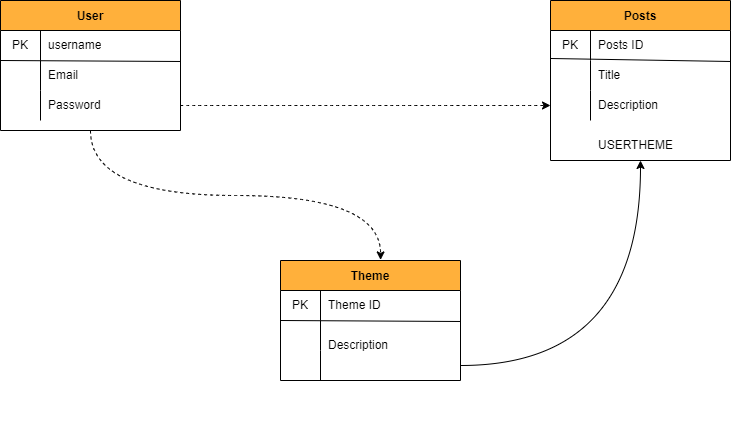

The diagram above was exported from draw.io. Its source (the exported page's mxGraphModel, read from the mxfile embedded in the PNG):
<mxGraphModel dx="1422" dy="737" grid="1" gridSize="10" guides="1" tooltips="1" connect="1" arrows="1" fold="1" page="1" pageScale="1" pageWidth="827" pageHeight="1169" math="0" shadow="0">
  <root>
    <mxCell id="0" />
    <mxCell id="1" parent="0" />
    <mxCell id="Oxg8T250ccxu2Nmz5Wwq-64" style="edgeStyle=orthogonalEdgeStyle;orthogonalLoop=1;jettySize=auto;html=1;exitX=0.5;exitY=1;exitDx=0;exitDy=0;entryX=0.556;entryY=-0.005;entryDx=0;entryDy=0;entryPerimeter=0;curved=1;dashed=1;" edge="1" parent="1" source="Oxg8T250ccxu2Nmz5Wwq-11" target="Oxg8T250ccxu2Nmz5Wwq-48">
      <mxGeometry relative="1" as="geometry" />
    </mxCell>
    <mxCell id="Oxg8T250ccxu2Nmz5Wwq-11" value="User" style="shape=table;startSize=30;container=1;collapsible=0;childLayout=tableLayout;fixedRows=1;rowLines=0;fontStyle=1;fillColor=#FFB03B;" vertex="1" parent="1">
      <mxGeometry x="40" y="80" width="180" height="130" as="geometry" />
    </mxCell>
    <mxCell id="Oxg8T250ccxu2Nmz5Wwq-12" value="" style="shape=tableRow;horizontal=0;startSize=0;swimlaneHead=0;swimlaneBody=0;top=0;left=0;bottom=0;right=0;collapsible=0;dropTarget=0;fillColor=none;points=[[0,0.5],[1,0.5]];portConstraint=eastwest;" vertex="1" parent="Oxg8T250ccxu2Nmz5Wwq-11">
      <mxGeometry y="30" width="180" height="30" as="geometry" />
    </mxCell>
    <mxCell id="Oxg8T250ccxu2Nmz5Wwq-13" value="PK" style="shape=partialRectangle;html=1;whiteSpace=wrap;connectable=0;fillColor=none;top=0;left=0;bottom=0;right=0;overflow=hidden;pointerEvents=1;" vertex="1" parent="Oxg8T250ccxu2Nmz5Wwq-12">
      <mxGeometry width="40" height="30" as="geometry">
        <mxRectangle width="40" height="30" as="alternateBounds" />
      </mxGeometry>
    </mxCell>
    <mxCell id="Oxg8T250ccxu2Nmz5Wwq-14" value="username" style="shape=partialRectangle;html=1;whiteSpace=wrap;connectable=0;fillColor=none;top=0;left=0;bottom=0;right=0;align=left;spacingLeft=6;overflow=hidden;" vertex="1" parent="Oxg8T250ccxu2Nmz5Wwq-12">
      <mxGeometry x="40" width="140" height="30" as="geometry">
        <mxRectangle width="140" height="30" as="alternateBounds" />
      </mxGeometry>
    </mxCell>
    <mxCell id="Oxg8T250ccxu2Nmz5Wwq-15" value="" style="shape=tableRow;horizontal=0;startSize=0;swimlaneHead=0;swimlaneBody=0;top=0;left=0;bottom=0;right=0;collapsible=0;dropTarget=0;fillColor=none;points=[[0,0.5],[1,0.5]];portConstraint=eastwest;" vertex="1" parent="Oxg8T250ccxu2Nmz5Wwq-11">
      <mxGeometry y="60" width="180" height="30" as="geometry" />
    </mxCell>
    <mxCell id="Oxg8T250ccxu2Nmz5Wwq-16" value="" style="shape=partialRectangle;html=1;whiteSpace=wrap;connectable=0;fillColor=none;top=0;left=0;bottom=0;right=0;overflow=hidden;" vertex="1" parent="Oxg8T250ccxu2Nmz5Wwq-15">
      <mxGeometry width="40" height="30" as="geometry">
        <mxRectangle width="40" height="30" as="alternateBounds" />
      </mxGeometry>
    </mxCell>
    <mxCell id="Oxg8T250ccxu2Nmz5Wwq-17" value="Email" style="shape=partialRectangle;html=1;whiteSpace=wrap;connectable=0;fillColor=none;top=0;left=0;bottom=0;right=0;align=left;spacingLeft=6;overflow=hidden;" vertex="1" parent="Oxg8T250ccxu2Nmz5Wwq-15">
      <mxGeometry x="40" width="140" height="30" as="geometry">
        <mxRectangle width="140" height="30" as="alternateBounds" />
      </mxGeometry>
    </mxCell>
    <mxCell id="Oxg8T250ccxu2Nmz5Wwq-18" value="" style="shape=tableRow;horizontal=0;startSize=0;swimlaneHead=0;swimlaneBody=0;top=0;left=0;bottom=0;right=0;collapsible=0;dropTarget=0;fillColor=none;points=[[0,0.5],[1,0.5]];portConstraint=eastwest;" vertex="1" parent="Oxg8T250ccxu2Nmz5Wwq-11">
      <mxGeometry y="90" width="180" height="30" as="geometry" />
    </mxCell>
    <mxCell id="Oxg8T250ccxu2Nmz5Wwq-19" value="" style="shape=partialRectangle;html=1;whiteSpace=wrap;connectable=0;fillColor=none;top=0;left=0;bottom=0;right=0;overflow=hidden;" vertex="1" parent="Oxg8T250ccxu2Nmz5Wwq-18">
      <mxGeometry width="40" height="30" as="geometry">
        <mxRectangle width="40" height="30" as="alternateBounds" />
      </mxGeometry>
    </mxCell>
    <mxCell id="Oxg8T250ccxu2Nmz5Wwq-20" value="Password" style="shape=partialRectangle;html=1;whiteSpace=wrap;connectable=0;fillColor=none;top=0;left=0;bottom=0;right=0;align=left;spacingLeft=6;overflow=hidden;" vertex="1" parent="Oxg8T250ccxu2Nmz5Wwq-18">
      <mxGeometry x="40" width="140" height="30" as="geometry">
        <mxRectangle width="140" height="30" as="alternateBounds" />
      </mxGeometry>
    </mxCell>
    <mxCell id="Oxg8T250ccxu2Nmz5Wwq-23" value="" style="endArrow=none;html=1;rounded=0;entryX=1;entryY=1.033;entryDx=0;entryDy=0;entryPerimeter=0;" edge="1" parent="1" target="Oxg8T250ccxu2Nmz5Wwq-12">
      <mxGeometry width="50" height="50" relative="1" as="geometry">
        <mxPoint x="40" y="140" as="sourcePoint" />
        <mxPoint x="90" y="90" as="targetPoint" />
      </mxGeometry>
    </mxCell>
    <mxCell id="Oxg8T250ccxu2Nmz5Wwq-24" value="Posts" style="shape=table;startSize=30;container=1;collapsible=0;childLayout=tableLayout;fixedRows=1;rowLines=0;fontStyle=1;fillColor=#FFB03B;" vertex="1" parent="1">
      <mxGeometry x="590" y="80" width="180" height="160" as="geometry" />
    </mxCell>
    <mxCell id="Oxg8T250ccxu2Nmz5Wwq-25" value="" style="shape=tableRow;horizontal=0;startSize=0;swimlaneHead=0;swimlaneBody=0;top=0;left=0;bottom=0;right=0;collapsible=0;dropTarget=0;fillColor=none;points=[[0,0.5],[1,0.5]];portConstraint=eastwest;" vertex="1" parent="Oxg8T250ccxu2Nmz5Wwq-24">
      <mxGeometry y="30" width="180" height="30" as="geometry" />
    </mxCell>
    <mxCell id="Oxg8T250ccxu2Nmz5Wwq-26" value="PK" style="shape=partialRectangle;html=1;whiteSpace=wrap;connectable=0;fillColor=none;top=0;left=0;bottom=0;right=0;overflow=hidden;pointerEvents=1;" vertex="1" parent="Oxg8T250ccxu2Nmz5Wwq-25">
      <mxGeometry width="40" height="30" as="geometry">
        <mxRectangle width="40" height="30" as="alternateBounds" />
      </mxGeometry>
    </mxCell>
    <mxCell id="Oxg8T250ccxu2Nmz5Wwq-27" value="Posts ID" style="shape=partialRectangle;html=1;whiteSpace=wrap;connectable=0;fillColor=none;top=0;left=0;bottom=0;right=0;align=left;spacingLeft=6;overflow=hidden;" vertex="1" parent="Oxg8T250ccxu2Nmz5Wwq-25">
      <mxGeometry x="40" width="140" height="30" as="geometry">
        <mxRectangle width="140" height="30" as="alternateBounds" />
      </mxGeometry>
    </mxCell>
    <mxCell id="Oxg8T250ccxu2Nmz5Wwq-28" value="" style="shape=tableRow;horizontal=0;startSize=0;swimlaneHead=0;swimlaneBody=0;top=0;left=0;bottom=0;right=0;collapsible=0;dropTarget=0;fillColor=none;points=[[0,0.5],[1,0.5]];portConstraint=eastwest;" vertex="1" parent="Oxg8T250ccxu2Nmz5Wwq-24">
      <mxGeometry y="60" width="180" height="30" as="geometry" />
    </mxCell>
    <mxCell id="Oxg8T250ccxu2Nmz5Wwq-29" value="" style="shape=partialRectangle;html=1;whiteSpace=wrap;connectable=0;fillColor=none;top=0;left=0;bottom=0;right=0;overflow=hidden;" vertex="1" parent="Oxg8T250ccxu2Nmz5Wwq-28">
      <mxGeometry width="40" height="30" as="geometry">
        <mxRectangle width="40" height="30" as="alternateBounds" />
      </mxGeometry>
    </mxCell>
    <mxCell id="Oxg8T250ccxu2Nmz5Wwq-30" value="Title" style="shape=partialRectangle;html=1;whiteSpace=wrap;connectable=0;fillColor=none;top=0;left=0;bottom=0;right=0;align=left;spacingLeft=6;overflow=hidden;" vertex="1" parent="Oxg8T250ccxu2Nmz5Wwq-28">
      <mxGeometry x="40" width="140" height="30" as="geometry">
        <mxRectangle width="140" height="30" as="alternateBounds" />
      </mxGeometry>
    </mxCell>
    <mxCell id="Oxg8T250ccxu2Nmz5Wwq-31" value="" style="shape=tableRow;horizontal=0;startSize=0;swimlaneHead=0;swimlaneBody=0;top=0;left=0;bottom=0;right=0;collapsible=0;dropTarget=0;fillColor=none;points=[[0,0.5],[1,0.5]];portConstraint=eastwest;" vertex="1" parent="Oxg8T250ccxu2Nmz5Wwq-24">
      <mxGeometry y="90" width="180" height="30" as="geometry" />
    </mxCell>
    <mxCell id="Oxg8T250ccxu2Nmz5Wwq-32" value="" style="shape=partialRectangle;html=1;whiteSpace=wrap;connectable=0;fillColor=none;top=0;left=0;bottom=0;right=0;overflow=hidden;" vertex="1" parent="Oxg8T250ccxu2Nmz5Wwq-31">
      <mxGeometry width="40" height="30" as="geometry">
        <mxRectangle width="40" height="30" as="alternateBounds" />
      </mxGeometry>
    </mxCell>
    <mxCell id="Oxg8T250ccxu2Nmz5Wwq-33" value="Description" style="shape=partialRectangle;html=1;whiteSpace=wrap;connectable=0;fillColor=none;top=0;left=0;bottom=0;right=0;align=left;spacingLeft=6;overflow=hidden;" vertex="1" parent="Oxg8T250ccxu2Nmz5Wwq-31">
      <mxGeometry x="40" width="140" height="30" as="geometry">
        <mxRectangle width="140" height="30" as="alternateBounds" />
      </mxGeometry>
    </mxCell>
    <mxCell id="Oxg8T250ccxu2Nmz5Wwq-35" value="" style="endArrow=none;html=1;rounded=0;entryX=1;entryY=1.033;entryDx=0;entryDy=0;entryPerimeter=0;exitX=0;exitY=-0.067;exitDx=0;exitDy=0;exitPerimeter=0;" edge="1" parent="Oxg8T250ccxu2Nmz5Wwq-24" target="Oxg8T250ccxu2Nmz5Wwq-25" source="Oxg8T250ccxu2Nmz5Wwq-28">
      <mxGeometry width="50" height="50" relative="1" as="geometry">
        <mxPoint x="-310" y="60" as="sourcePoint" />
        <mxPoint x="-260" y="10" as="targetPoint" />
      </mxGeometry>
    </mxCell>
    <mxCell id="Oxg8T250ccxu2Nmz5Wwq-48" value="Theme" style="shape=table;startSize=30;container=1;collapsible=0;childLayout=tableLayout;fixedRows=1;rowLines=0;fontStyle=1;fillColor=#FFB03B;" vertex="1" parent="1">
      <mxGeometry x="320" y="340" width="180" height="120" as="geometry" />
    </mxCell>
    <mxCell id="Oxg8T250ccxu2Nmz5Wwq-49" value="" style="shape=tableRow;horizontal=0;startSize=0;swimlaneHead=0;swimlaneBody=0;top=0;left=0;bottom=0;right=0;collapsible=0;dropTarget=0;fillColor=none;points=[[0,0.5],[1,0.5]];portConstraint=eastwest;" vertex="1" parent="Oxg8T250ccxu2Nmz5Wwq-48">
      <mxGeometry y="30" width="180" height="30" as="geometry" />
    </mxCell>
    <mxCell id="Oxg8T250ccxu2Nmz5Wwq-50" value="PK" style="shape=partialRectangle;html=1;whiteSpace=wrap;connectable=0;fillColor=none;top=0;left=0;bottom=0;right=0;overflow=hidden;pointerEvents=1;" vertex="1" parent="Oxg8T250ccxu2Nmz5Wwq-49">
      <mxGeometry width="40" height="30" as="geometry">
        <mxRectangle width="40" height="30" as="alternateBounds" />
      </mxGeometry>
    </mxCell>
    <mxCell id="Oxg8T250ccxu2Nmz5Wwq-51" value="Theme ID" style="shape=partialRectangle;html=1;whiteSpace=wrap;connectable=0;fillColor=none;top=0;left=0;bottom=0;right=0;align=left;spacingLeft=6;overflow=hidden;" vertex="1" parent="Oxg8T250ccxu2Nmz5Wwq-49">
      <mxGeometry x="40" width="140" height="30" as="geometry">
        <mxRectangle width="140" height="30" as="alternateBounds" />
      </mxGeometry>
    </mxCell>
    <mxCell id="Oxg8T250ccxu2Nmz5Wwq-52" value="" style="shape=tableRow;horizontal=0;startSize=0;swimlaneHead=0;swimlaneBody=0;top=0;left=0;bottom=0;right=0;collapsible=0;dropTarget=0;fillColor=none;points=[[0,0.5],[1,0.5]];portConstraint=eastwest;" vertex="1" parent="Oxg8T250ccxu2Nmz5Wwq-48">
      <mxGeometry y="60" width="180" height="30" as="geometry" />
    </mxCell>
    <mxCell id="Oxg8T250ccxu2Nmz5Wwq-53" value="" style="shape=partialRectangle;html=1;whiteSpace=wrap;connectable=0;fillColor=none;top=0;left=0;bottom=0;right=0;overflow=hidden;" vertex="1" parent="Oxg8T250ccxu2Nmz5Wwq-52">
      <mxGeometry width="40" height="30" as="geometry">
        <mxRectangle width="40" height="30" as="alternateBounds" />
      </mxGeometry>
    </mxCell>
    <mxCell id="Oxg8T250ccxu2Nmz5Wwq-54" value="" style="shape=partialRectangle;html=1;whiteSpace=wrap;connectable=0;fillColor=none;top=0;left=0;bottom=0;right=0;align=left;spacingLeft=6;overflow=hidden;" vertex="1" parent="Oxg8T250ccxu2Nmz5Wwq-52">
      <mxGeometry x="40" width="140" height="30" as="geometry">
        <mxRectangle width="140" height="30" as="alternateBounds" />
      </mxGeometry>
    </mxCell>
    <mxCell id="Oxg8T250ccxu2Nmz5Wwq-55" value="" style="shape=tableRow;horizontal=0;startSize=0;swimlaneHead=0;swimlaneBody=0;top=0;left=0;bottom=0;right=0;collapsible=0;dropTarget=0;fillColor=none;points=[[0,0.5],[1,0.5]];portConstraint=eastwest;" vertex="1" parent="Oxg8T250ccxu2Nmz5Wwq-48">
      <mxGeometry y="90" width="180" height="30" as="geometry" />
    </mxCell>
    <mxCell id="Oxg8T250ccxu2Nmz5Wwq-56" value="" style="shape=partialRectangle;html=1;whiteSpace=wrap;connectable=0;fillColor=none;top=0;left=0;bottom=0;right=0;overflow=hidden;" vertex="1" parent="Oxg8T250ccxu2Nmz5Wwq-55">
      <mxGeometry width="40" height="30" as="geometry">
        <mxRectangle width="40" height="30" as="alternateBounds" />
      </mxGeometry>
    </mxCell>
    <mxCell id="Oxg8T250ccxu2Nmz5Wwq-57" value="" style="shape=partialRectangle;html=1;whiteSpace=wrap;connectable=0;fillColor=none;top=0;left=0;bottom=0;right=0;align=left;spacingLeft=6;overflow=hidden;" vertex="1" parent="Oxg8T250ccxu2Nmz5Wwq-55">
      <mxGeometry x="40" width="140" height="30" as="geometry">
        <mxRectangle width="140" height="30" as="alternateBounds" />
      </mxGeometry>
    </mxCell>
    <mxCell id="Oxg8T250ccxu2Nmz5Wwq-59" value="" style="endArrow=none;html=1;rounded=0;entryX=1;entryY=1.033;entryDx=0;entryDy=0;entryPerimeter=0;" edge="1" parent="1" target="Oxg8T250ccxu2Nmz5Wwq-49">
      <mxGeometry width="50" height="50" relative="1" as="geometry">
        <mxPoint x="320" y="400" as="sourcePoint" />
        <mxPoint x="370" y="350" as="targetPoint" />
      </mxGeometry>
    </mxCell>
    <mxCell id="Oxg8T250ccxu2Nmz5Wwq-61" value="" style="shape=tableRow;horizontal=0;startSize=0;swimlaneHead=0;swimlaneBody=0;top=0;left=0;bottom=0;right=0;collapsible=0;dropTarget=0;fillColor=none;points=[[0,0.5],[1,0.5]];portConstraint=eastwest;" vertex="1" parent="1">
      <mxGeometry x="320" y="490" width="180" height="30" as="geometry" />
    </mxCell>
    <mxCell id="Oxg8T250ccxu2Nmz5Wwq-62" value="" style="shape=partialRectangle;html=1;whiteSpace=wrap;connectable=0;fillColor=none;top=0;left=0;bottom=0;right=0;overflow=hidden;" vertex="1" parent="Oxg8T250ccxu2Nmz5Wwq-61">
      <mxGeometry width="40" height="30" as="geometry">
        <mxRectangle width="40" height="30" as="alternateBounds" />
      </mxGeometry>
    </mxCell>
    <mxCell id="Oxg8T250ccxu2Nmz5Wwq-67" style="edgeStyle=orthogonalEdgeStyle;curved=1;orthogonalLoop=1;jettySize=auto;html=1;exitX=1;exitY=0.5;exitDx=0;exitDy=0;entryX=0;entryY=0.5;entryDx=0;entryDy=0;dashed=1;" edge="1" parent="1" source="Oxg8T250ccxu2Nmz5Wwq-18" target="Oxg8T250ccxu2Nmz5Wwq-31">
      <mxGeometry relative="1" as="geometry" />
    </mxCell>
    <mxCell id="Oxg8T250ccxu2Nmz5Wwq-68" style="edgeStyle=orthogonalEdgeStyle;curved=1;orthogonalLoop=1;jettySize=auto;html=1;exitX=1;exitY=0.5;exitDx=0;exitDy=0;entryX=0.5;entryY=1;entryDx=0;entryDy=0;" edge="1" parent="1" source="Oxg8T250ccxu2Nmz5Wwq-55" target="Oxg8T250ccxu2Nmz5Wwq-24">
      <mxGeometry relative="1" as="geometry" />
    </mxCell>
    <mxCell id="Oxg8T250ccxu2Nmz5Wwq-63" value="Description" style="shape=partialRectangle;html=1;whiteSpace=wrap;connectable=0;fillColor=none;top=0;left=0;bottom=0;right=0;align=left;spacingLeft=6;overflow=hidden;" vertex="1" parent="1">
      <mxGeometry x="360" y="410" width="140" height="30" as="geometry">
        <mxRectangle width="140" height="30" as="alternateBounds" />
      </mxGeometry>
    </mxCell>
    <mxCell id="Oxg8T250ccxu2Nmz5Wwq-69" value="USERTHEME" style="shape=partialRectangle;html=1;whiteSpace=wrap;connectable=0;fillColor=none;top=0;left=0;bottom=0;right=0;align=left;spacingLeft=6;overflow=hidden;" vertex="1" parent="1">
      <mxGeometry x="630" y="210" width="140" height="30" as="geometry">
        <mxRectangle width="140" height="30" as="alternateBounds" />
      </mxGeometry>
    </mxCell>
  </root>
</mxGraphModel>